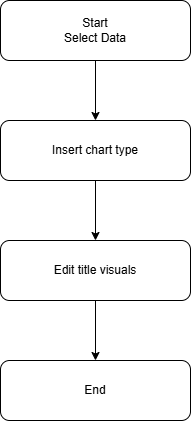

The diagram above was exported from draw.io. Its source (the exported page's mxGraphModel, read from the mxfile embedded in the PNG):
<mxGraphModel dx="1030" dy="596" grid="1" gridSize="10" guides="1" tooltips="1" connect="1" arrows="1" fold="1" page="1" pageScale="1" pageWidth="850" pageHeight="1100" math="0" shadow="0">
  <root>
    <mxCell id="0" />
    <mxCell id="1" parent="0" />
    <mxCell id="Tt9kXb8kTtbxbwzOgmXw-6" edge="1" parent="1" source="Tt9kXb8kTtbxbwzOgmXw-2" style="edgeStyle=orthogonalEdgeStyle;rounded=0;orthogonalLoop=1;jettySize=auto;html=1;" target="Tt9kXb8kTtbxbwzOgmXw-3" value="">
      <mxGeometry relative="1" as="geometry" />
    </mxCell>
    <mxCell id="Tt9kXb8kTtbxbwzOgmXw-2" parent="1" style="rounded=1;whiteSpace=wrap;html=1;" value="Start&lt;br&gt;Select Data" vertex="1">
      <mxGeometry height="60" width="190" x="330" y="70" as="geometry" />
    </mxCell>
    <mxCell id="Tt9kXb8kTtbxbwzOgmXw-7" edge="1" parent="1" source="Tt9kXb8kTtbxbwzOgmXw-3" style="edgeStyle=orthogonalEdgeStyle;rounded=0;orthogonalLoop=1;jettySize=auto;html=1;" target="Tt9kXb8kTtbxbwzOgmXw-4" value="">
      <mxGeometry relative="1" as="geometry" />
    </mxCell>
    <mxCell id="Tt9kXb8kTtbxbwzOgmXw-3" parent="1" style="rounded=1;whiteSpace=wrap;html=1;" value="Insert chart type" vertex="1">
      <mxGeometry height="60" width="190" x="330" y="190" as="geometry" />
    </mxCell>
    <mxCell id="Tt9kXb8kTtbxbwzOgmXw-8" edge="1" parent="1" source="Tt9kXb8kTtbxbwzOgmXw-4" style="edgeStyle=orthogonalEdgeStyle;rounded=0;orthogonalLoop=1;jettySize=auto;html=1;" target="Tt9kXb8kTtbxbwzOgmXw-5" value="">
      <mxGeometry relative="1" as="geometry" />
    </mxCell>
    <mxCell id="Tt9kXb8kTtbxbwzOgmXw-4" parent="1" style="rounded=1;whiteSpace=wrap;html=1;" value="Edit title visuals" vertex="1">
      <mxGeometry height="60" width="190" x="330" y="310" as="geometry" />
    </mxCell>
    <mxCell id="Tt9kXb8kTtbxbwzOgmXw-5" parent="1" style="rounded=1;whiteSpace=wrap;html=1;" value="End" vertex="1">
      <mxGeometry height="60" width="190" x="330" y="430" as="geometry" />
    </mxCell>
  </root>
</mxGraphModel>